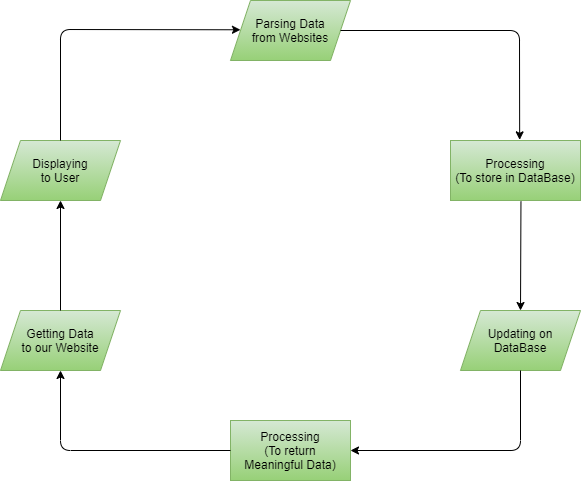

The diagram above was exported from draw.io. Its source (the exported page's mxGraphModel, read from the mxfile embedded in the PNG):
<mxGraphModel dx="2893" dy="1310" grid="1" gridSize="10" guides="1" tooltips="1" connect="1" arrows="1" fold="1" page="1" pageScale="1" pageWidth="850" pageHeight="1100" math="0" shadow="0">
  <root>
    <mxCell id="0" />
    <mxCell id="1" parent="0" />
    <mxCell id="WQWX45ClPzwqSGkQp6Z7-3" value="Parsing Data&lt;br&gt;from Websites" style="shape=parallelogram;perimeter=parallelogramPerimeter;whiteSpace=wrap;html=1;fixedSize=1;gradientColor=#97d077;fillColor=#d5e8d4;strokeColor=#82b366;" vertex="1" parent="1">
      <mxGeometry x="350" y="130" width="120" height="60" as="geometry" />
    </mxCell>
    <mxCell id="WQWX45ClPzwqSGkQp6Z7-4" value="Processing&lt;br&gt;(To store in DataBase)" style="rounded=0;whiteSpace=wrap;html=1;gradientColor=#97d077;fillColor=#d5e8d4;strokeColor=#82b366;" vertex="1" parent="1">
      <mxGeometry x="570" y="270" width="130" height="60" as="geometry" />
    </mxCell>
    <mxCell id="WQWX45ClPzwqSGkQp6Z7-5" value="Updating on&lt;br&gt;DataBase" style="shape=parallelogram;perimeter=parallelogramPerimeter;whiteSpace=wrap;html=1;fixedSize=1;gradientColor=#97d077;fillColor=#d5e8d4;strokeColor=#82b366;" vertex="1" parent="1">
      <mxGeometry x="580" y="440" width="120" height="60" as="geometry" />
    </mxCell>
    <mxCell id="WQWX45ClPzwqSGkQp6Z7-6" value="Processing&lt;br&gt;(To return&lt;br&gt;Meaningful Data)" style="rounded=0;whiteSpace=wrap;html=1;gradientColor=#97d077;fillColor=#d5e8d4;strokeColor=#82b366;" vertex="1" parent="1">
      <mxGeometry x="350" y="550" width="120" height="60" as="geometry" />
    </mxCell>
    <mxCell id="WQWX45ClPzwqSGkQp6Z7-7" value="Getting Data&lt;br&gt;to our Website" style="shape=parallelogram;perimeter=parallelogramPerimeter;whiteSpace=wrap;html=1;fixedSize=1;gradientColor=#97d077;fillColor=#d5e8d4;strokeColor=#82b366;" vertex="1" parent="1">
      <mxGeometry x="120" y="440" width="120" height="60" as="geometry" />
    </mxCell>
    <mxCell id="WQWX45ClPzwqSGkQp6Z7-8" value="Displaying&lt;br&gt;to User" style="shape=parallelogram;perimeter=parallelogramPerimeter;whiteSpace=wrap;html=1;fixedSize=1;gradientColor=#97d077;fillColor=#d5e8d4;strokeColor=#82b366;" vertex="1" parent="1">
      <mxGeometry x="120" y="270" width="120" height="60" as="geometry" />
    </mxCell>
    <mxCell id="WQWX45ClPzwqSGkQp6Z7-9" value="" style="endArrow=classic;html=1;exitX=1;exitY=0.5;exitDx=0;exitDy=0;entryX=0.532;entryY=-0.011;entryDx=0;entryDy=0;entryPerimeter=0;" edge="1" parent="1" source="WQWX45ClPzwqSGkQp6Z7-3" target="WQWX45ClPzwqSGkQp6Z7-4">
      <mxGeometry width="50" height="50" relative="1" as="geometry">
        <mxPoint x="490" y="210" as="sourcePoint" />
        <mxPoint x="550" y="250" as="targetPoint" />
        <Array as="points">
          <mxPoint x="639" y="160" />
        </Array>
      </mxGeometry>
    </mxCell>
    <mxCell id="WQWX45ClPzwqSGkQp6Z7-10" value="" style="endArrow=classic;html=1;exitX=0.542;exitY=1.018;exitDx=0;exitDy=0;exitPerimeter=0;entryX=0.5;entryY=0;entryDx=0;entryDy=0;" edge="1" parent="1" source="WQWX45ClPzwqSGkQp6Z7-4" target="WQWX45ClPzwqSGkQp6Z7-5">
      <mxGeometry width="50" height="50" relative="1" as="geometry">
        <mxPoint x="390" y="370" as="sourcePoint" />
        <mxPoint x="647" y="436" as="targetPoint" />
      </mxGeometry>
    </mxCell>
    <mxCell id="WQWX45ClPzwqSGkQp6Z7-11" value="" style="endArrow=classic;html=1;exitX=0.5;exitY=1;exitDx=0;exitDy=0;entryX=1;entryY=0.5;entryDx=0;entryDy=0;" edge="1" parent="1" source="WQWX45ClPzwqSGkQp6Z7-5" target="WQWX45ClPzwqSGkQp6Z7-6">
      <mxGeometry width="50" height="50" relative="1" as="geometry">
        <mxPoint x="390" y="370" as="sourcePoint" />
        <mxPoint x="440" y="320" as="targetPoint" />
        <Array as="points">
          <mxPoint x="640" y="580" />
        </Array>
      </mxGeometry>
    </mxCell>
    <mxCell id="WQWX45ClPzwqSGkQp6Z7-13" value="" style="endArrow=classic;html=1;exitX=0;exitY=0.5;exitDx=0;exitDy=0;entryX=0.5;entryY=1;entryDx=0;entryDy=0;" edge="1" parent="1" source="WQWX45ClPzwqSGkQp6Z7-6" target="WQWX45ClPzwqSGkQp6Z7-7">
      <mxGeometry width="50" height="50" relative="1" as="geometry">
        <mxPoint x="200" y="560" as="sourcePoint" />
        <mxPoint x="182" y="502" as="targetPoint" />
        <Array as="points">
          <mxPoint x="180" y="580" />
        </Array>
      </mxGeometry>
    </mxCell>
    <mxCell id="WQWX45ClPzwqSGkQp6Z7-14" value="" style="endArrow=classic;html=1;exitX=0.5;exitY=0;exitDx=0;exitDy=0;entryX=0.5;entryY=1;entryDx=0;entryDy=0;" edge="1" parent="1" source="WQWX45ClPzwqSGkQp6Z7-7" target="WQWX45ClPzwqSGkQp6Z7-8">
      <mxGeometry width="50" height="50" relative="1" as="geometry">
        <mxPoint x="120" y="420" as="sourcePoint" />
        <mxPoint x="180" y="333" as="targetPoint" />
      </mxGeometry>
    </mxCell>
    <mxCell id="WQWX45ClPzwqSGkQp6Z7-15" value="" style="endArrow=classic;html=1;exitX=0.5;exitY=0;exitDx=0;exitDy=0;entryX=0.083;entryY=0.488;entryDx=0;entryDy=0;entryPerimeter=0;" edge="1" parent="1" source="WQWX45ClPzwqSGkQp6Z7-8" target="WQWX45ClPzwqSGkQp6Z7-3">
      <mxGeometry width="50" height="50" relative="1" as="geometry">
        <mxPoint x="270" y="210" as="sourcePoint" />
        <mxPoint x="320" y="160" as="targetPoint" />
        <Array as="points">
          <mxPoint x="180" y="159" />
        </Array>
      </mxGeometry>
    </mxCell>
  </root>
</mxGraphModel>